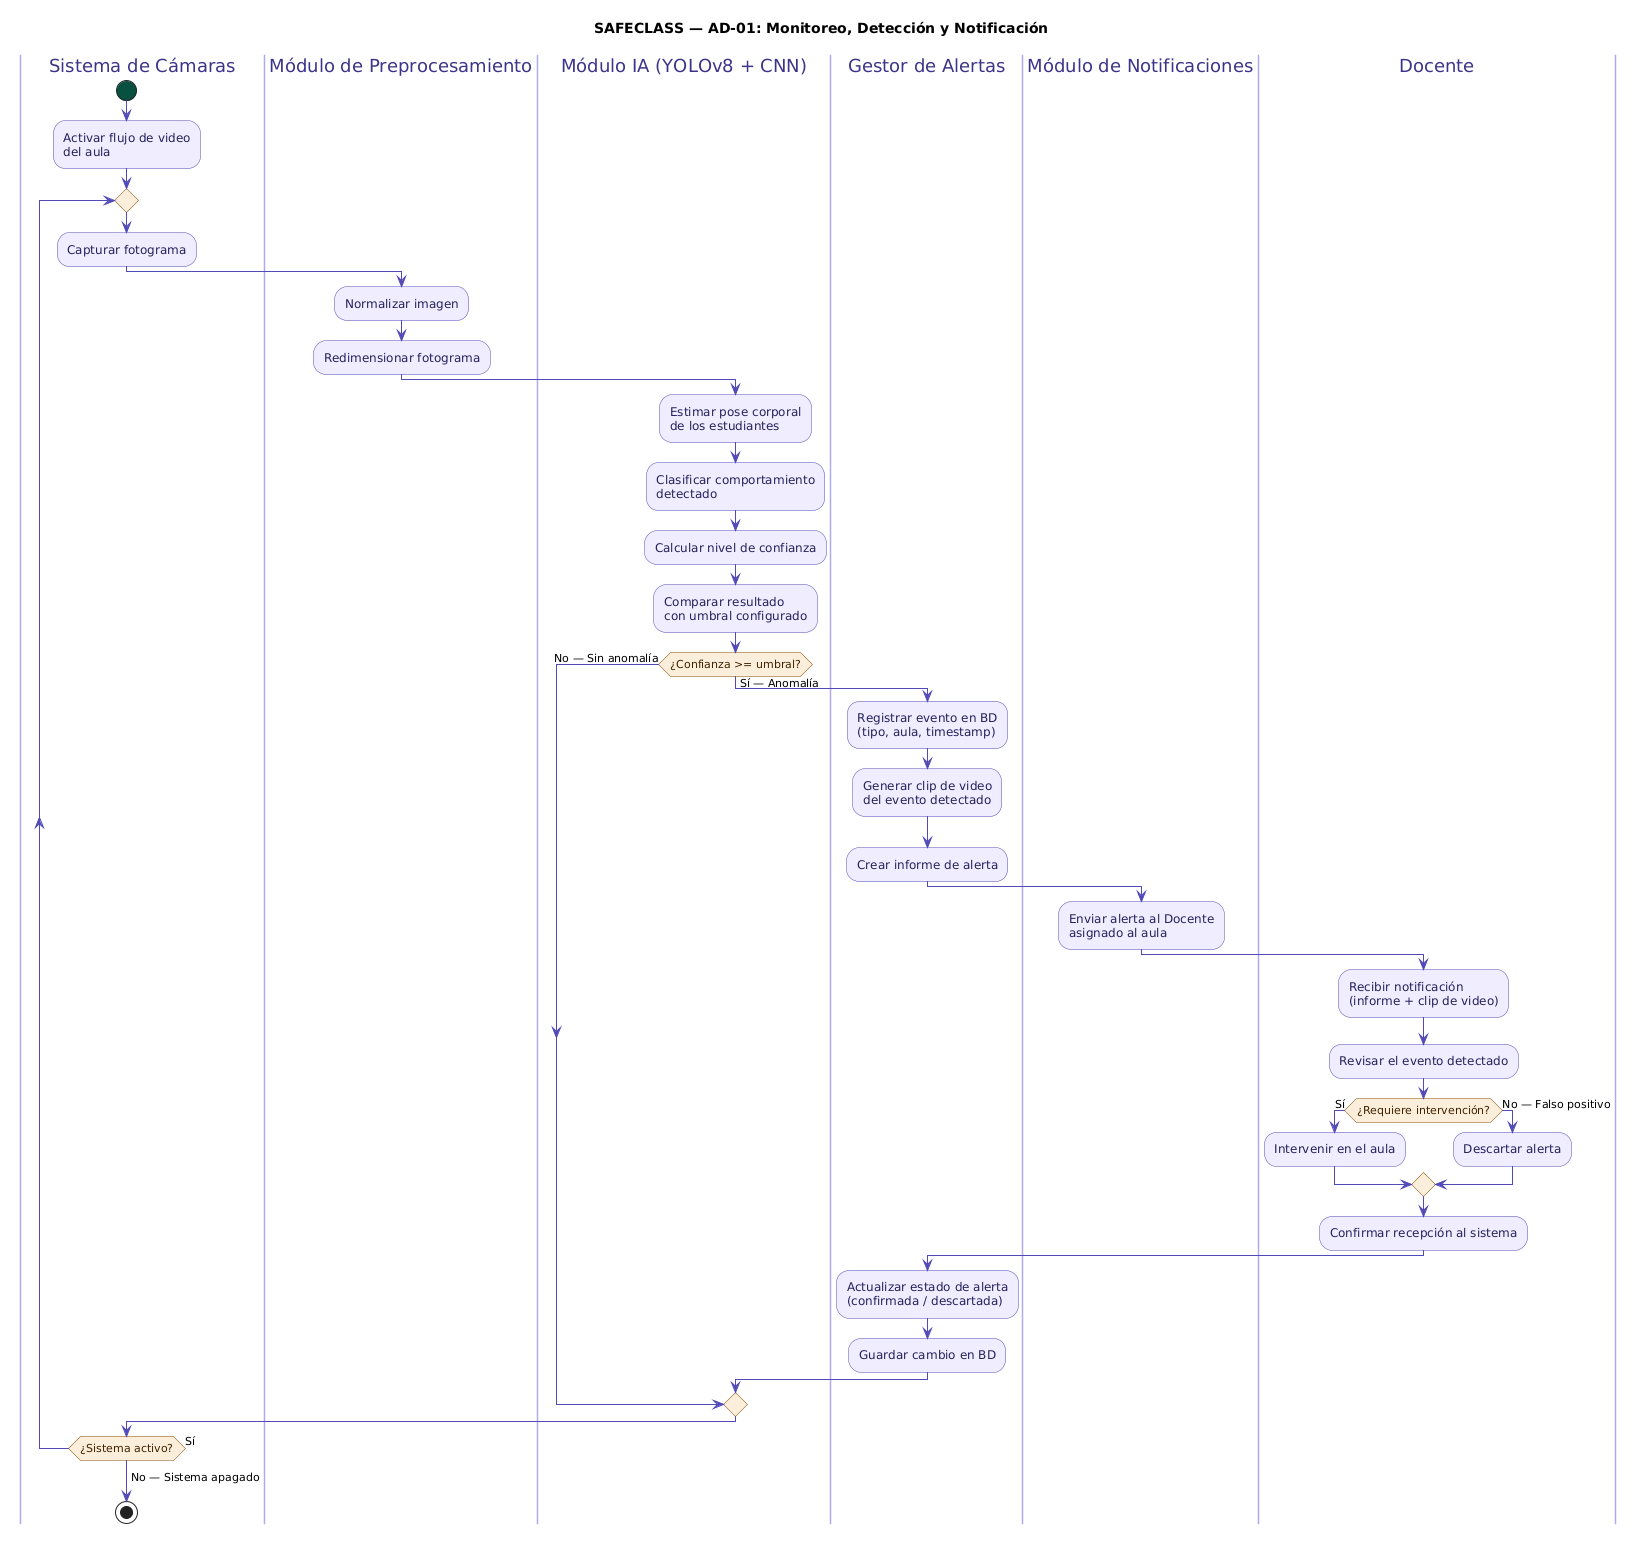

The diagram above was rendered by PlantUML. Its source (embedded in the PNG):
@startuml
title SAFECLASS — AD-01: Monitoreo, Detección y Notificación

skinparam activity {
  BackgroundColor #EEEDFE
  BorderColor #534AB7
  FontColor #26215C
  ArrowColor #534AB7
  DiamondBackgroundColor #FAEEDA
  DiamondBorderColor #854F0B
  DiamondFontColor #412402
  StartColor #085041
  EndColor #3C3489
}
skinparam swimlaneTitleFontColor #3C3489
skinparam swimlaneBorderColor #AFA9EC
skinparam noteFontColor #5F5E5A
skinparam noteBackgroundColor #F1EFE8
skinparam noteBorderColor #B4B2A9

|Sistema de Cámaras|
start
:Activar flujo de video\ndel aula;

repeat

  :Capturar fotograma;

  |Módulo de Preprocesamiento|
  :Normalizar imagen;
  :Redimensionar fotograma;

  |Módulo IA (YOLOv8 + CNN)|
  :Estimar pose corporal\nde los estudiantes;
  :Clasificar comportamiento\ndetectado;
  :Calcular nivel de confianza;
  :Comparar resultado\ncon umbral configurado;

  if (¿Confianza >= umbral?) then (Sí — Anomalía)

    |Gestor de Alertas|
    :Registrar evento en BD\n(tipo, aula, timestamp);
    :Generar clip de video\ndel evento detectado;
    :Crear informe de alerta;

    |Módulo de Notificaciones|
    :Enviar alerta al Docente\nasignado al aula;

    |Docente|
    :Recibir notificación\n(informe + clip de video);
    :Revisar el evento detectado;

    if (¿Requiere intervención?) then (Sí)
      :Intervenir en el aula;
    else (No — Falso positivo)
      :Descartar alerta;
    endif

    :Confirmar recepción al sistema;

    |Gestor de Alertas|
    :Actualizar estado de alerta\n(confirmada / descartada);
    :Guardar cambio en BD;

  else (No — Sin anomalía)
  endif

  |Sistema de Cámaras|

repeat while (¿Sistema activo?) is (Sí)
-> No — Sistema apagado;

stop
@enduml